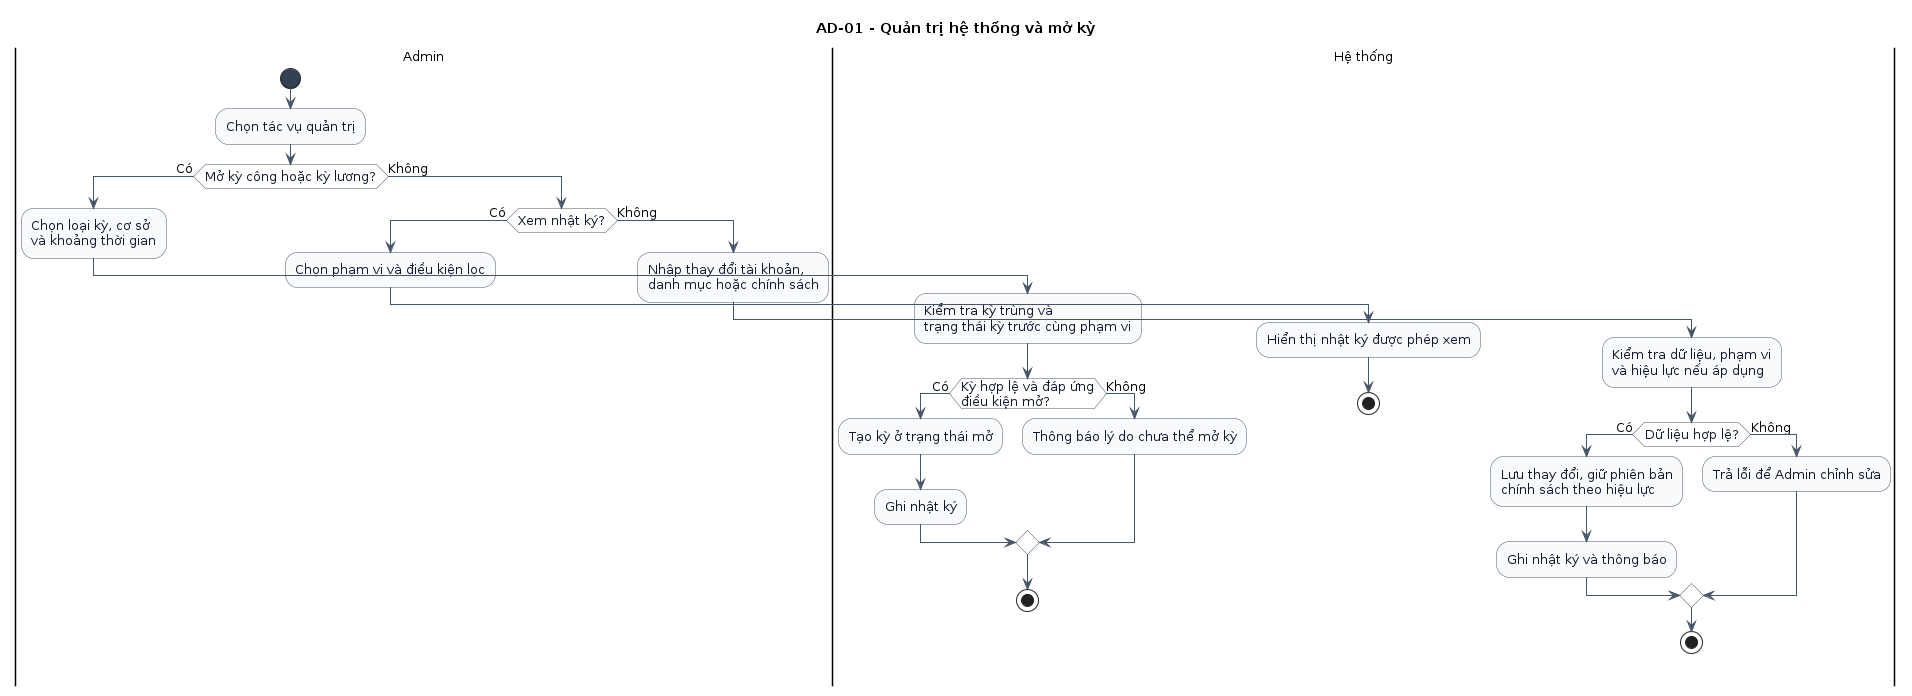

The diagram above was rendered by PlantUML. Its source (embedded in the PNG):
@startuml
skinparam shadowing false
skinparam backgroundColor white
skinparam defaultFontName Arial
skinparam defaultFontSize 13
skinparam ArrowColor #475569
skinparam activity {
  BackgroundColor #F8FAFC
  BorderColor #475569
  FontColor #0F172A
  DiamondBackgroundColor #FFFFFF
  DiamondBorderColor #475569
  StartColor #334155
  EndColor #334155
}
title AD-01 - Quản trị hệ thống và mở kỳ

|Admin|
start
:Chọn tác vụ quản trị;

if (Mở kỳ công hoặc kỳ lương?) then (Có)
  :Chọn loại kỳ, cơ sở\nvà khoảng thời gian;

  |Hệ thống|
  :Kiểm tra kỳ trùng và\ntrạng thái kỳ trước cùng phạm vi;

  if (Kỳ hợp lệ và đáp ứng\nđiều kiện mở?) then (Có)
    :Tạo kỳ ở trạng thái mở;
    :Ghi nhật ký;
  else (Không)
    :Thông báo lý do chưa thể mở kỳ;
  endif
  stop

else (Không)
  |Admin|
  if (Xem nhật ký?) then (Có)
    :Chọn phạm vi và điều kiện lọc;

    |Hệ thống|
    :Hiển thị nhật ký được phép xem;
    stop

  else (Không)
    |Admin|
    :Nhập thay đổi tài khoản,\ndanh mục hoặc chính sách;

    |Hệ thống|
    :Kiểm tra dữ liệu, phạm vi\nvà hiệu lực nếu áp dụng;

    if (Dữ liệu hợp lệ?) then (Có)
      :Lưu thay đổi, giữ phiên bản\nchính sách theo hiệu lực;
      :Ghi nhật ký và thông báo;
    else (Không)
      :Trả lỗi để Admin chỉnh sửa;
    endif
    stop
  endif
endif
@enduml